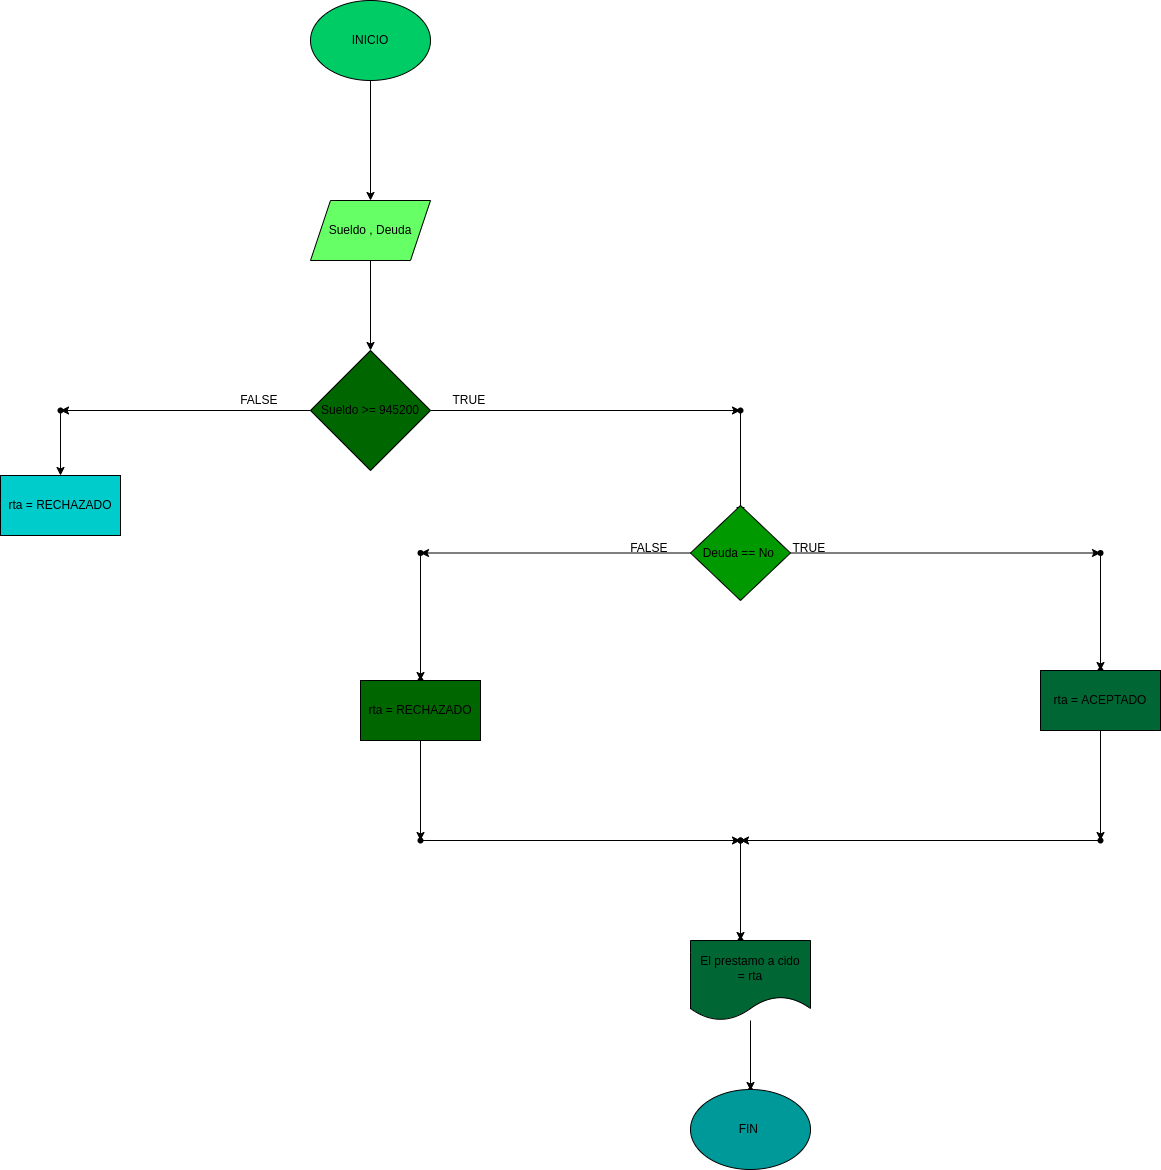

The diagram above was exported from draw.io. Its source (the exported page's mxGraphModel, read from the mxfile embedded in the PNG):
<mxGraphModel dx="902" dy="411" grid="1" gridSize="10" guides="1" tooltips="1" connect="1" arrows="1" fold="1" page="1" pageScale="1" pageWidth="827" pageHeight="1169" math="0" shadow="0">
  <root>
    <mxCell id="0" />
    <mxCell id="1" parent="0" />
    <mxCell id="3" style="edgeStyle=none;html=1;" edge="1" parent="1" source="2" target="4">
      <mxGeometry relative="1" as="geometry">
        <mxPoint x="550" y="320" as="targetPoint" />
      </mxGeometry>
    </mxCell>
    <mxCell id="2" value="INICIO" style="ellipse;whiteSpace=wrap;html=1;fillColor=#00CC66;" vertex="1" parent="1">
      <mxGeometry x="490" y="80" width="120" height="80" as="geometry" />
    </mxCell>
    <mxCell id="5" style="edgeStyle=none;html=1;" edge="1" parent="1" source="4" target="6">
      <mxGeometry relative="1" as="geometry">
        <mxPoint x="550" y="450" as="targetPoint" />
      </mxGeometry>
    </mxCell>
    <mxCell id="4" value="Sueldo , Deuda" style="shape=parallelogram;perimeter=parallelogramPerimeter;whiteSpace=wrap;html=1;fixedSize=1;fillColor=#66FF66;" vertex="1" parent="1">
      <mxGeometry x="490" y="280" width="120" height="60" as="geometry" />
    </mxCell>
    <mxCell id="8" value="" style="edgeStyle=none;html=1;" edge="1" parent="1" source="6" target="7">
      <mxGeometry relative="1" as="geometry" />
    </mxCell>
    <mxCell id="12" value="" style="edgeStyle=none;html=1;" edge="1" parent="1" source="6" target="11">
      <mxGeometry relative="1" as="geometry" />
    </mxCell>
    <mxCell id="6" value="Sueldo &amp;gt;= 945200" style="rhombus;whiteSpace=wrap;html=1;fillColor=#006600;" vertex="1" parent="1">
      <mxGeometry x="490" y="430" width="120" height="120" as="geometry" />
    </mxCell>
    <mxCell id="9" style="edgeStyle=none;html=1;" edge="1" parent="1" source="7" target="10">
      <mxGeometry relative="1" as="geometry">
        <mxPoint x="240" y="570" as="targetPoint" />
      </mxGeometry>
    </mxCell>
    <mxCell id="7" value="" style="shape=waypoint;sketch=0;size=6;pointerEvents=1;points=[];fillColor=default;resizable=0;rotatable=0;perimeter=centerPerimeter;snapToPoint=1;" vertex="1" parent="1">
      <mxGeometry x="230" y="480" width="20" height="20" as="geometry" />
    </mxCell>
    <mxCell id="10" value="rta = RECHAZADO" style="rounded=0;whiteSpace=wrap;html=1;fillColor=#00CCCC;" vertex="1" parent="1">
      <mxGeometry x="180" y="555" width="120" height="60" as="geometry" />
    </mxCell>
    <mxCell id="14" value="" style="edgeStyle=none;html=1;" edge="1" parent="1" source="11" target="13">
      <mxGeometry relative="1" as="geometry" />
    </mxCell>
    <mxCell id="11" value="" style="shape=waypoint;sketch=0;size=6;pointerEvents=1;points=[];fillColor=default;resizable=0;rotatable=0;perimeter=centerPerimeter;snapToPoint=1;" vertex="1" parent="1">
      <mxGeometry x="910" y="480" width="20" height="20" as="geometry" />
    </mxCell>
    <mxCell id="13" value="" style="shape=waypoint;sketch=0;size=6;pointerEvents=1;points=[];fillColor=default;resizable=0;rotatable=0;perimeter=centerPerimeter;snapToPoint=1;" vertex="1" parent="1">
      <mxGeometry x="910" y="585" width="20" height="20" as="geometry" />
    </mxCell>
    <mxCell id="17" value="" style="edgeStyle=none;html=1;" edge="1" parent="1" source="15" target="16">
      <mxGeometry relative="1" as="geometry" />
    </mxCell>
    <mxCell id="22" value="" style="edgeStyle=none;html=1;" edge="1" parent="1" source="15" target="21">
      <mxGeometry relative="1" as="geometry" />
    </mxCell>
    <mxCell id="15" value="Deuda == No&amp;nbsp;" style="rhombus;whiteSpace=wrap;html=1;fillColor=#009900;" vertex="1" parent="1">
      <mxGeometry x="870" y="585" width="100" height="95" as="geometry" />
    </mxCell>
    <mxCell id="19" value="" style="edgeStyle=none;html=1;" edge="1" parent="1" source="16" target="18">
      <mxGeometry relative="1" as="geometry" />
    </mxCell>
    <mxCell id="16" value="" style="shape=waypoint;sketch=0;size=6;pointerEvents=1;points=[];fillColor=default;resizable=0;rotatable=0;perimeter=centerPerimeter;snapToPoint=1;" vertex="1" parent="1">
      <mxGeometry x="590" y="622.5" width="20" height="20" as="geometry" />
    </mxCell>
    <mxCell id="18" value="" style="shape=waypoint;sketch=0;size=6;pointerEvents=1;points=[];fillColor=default;resizable=0;rotatable=0;perimeter=centerPerimeter;snapToPoint=1;" vertex="1" parent="1">
      <mxGeometry x="590" y="750" width="20" height="20" as="geometry" />
    </mxCell>
    <mxCell id="27" value="" style="edgeStyle=none;html=1;" edge="1" parent="1" source="20" target="26">
      <mxGeometry relative="1" as="geometry" />
    </mxCell>
    <mxCell id="20" value="rta = RECHAZADO" style="rounded=0;whiteSpace=wrap;html=1;fillColor=#006600;" vertex="1" parent="1">
      <mxGeometry x="540" y="760" width="120" height="60" as="geometry" />
    </mxCell>
    <mxCell id="24" value="" style="edgeStyle=none;html=1;" edge="1" parent="1" source="21" target="23">
      <mxGeometry relative="1" as="geometry" />
    </mxCell>
    <mxCell id="21" value="" style="shape=waypoint;sketch=0;size=6;pointerEvents=1;points=[];fillColor=default;resizable=0;rotatable=0;perimeter=centerPerimeter;snapToPoint=1;" vertex="1" parent="1">
      <mxGeometry x="1270" y="622.5" width="20" height="20" as="geometry" />
    </mxCell>
    <mxCell id="23" value="" style="shape=waypoint;sketch=0;size=6;pointerEvents=1;points=[];fillColor=default;resizable=0;rotatable=0;perimeter=centerPerimeter;snapToPoint=1;" vertex="1" parent="1">
      <mxGeometry x="1270" y="740" width="20" height="20" as="geometry" />
    </mxCell>
    <mxCell id="29" value="" style="edgeStyle=none;html=1;" edge="1" parent="1" source="25" target="28">
      <mxGeometry relative="1" as="geometry" />
    </mxCell>
    <mxCell id="25" value="rta = ACEPTADO" style="rounded=0;whiteSpace=wrap;html=1;fillColor=#006633;" vertex="1" parent="1">
      <mxGeometry x="1220" y="750" width="120" height="60" as="geometry" />
    </mxCell>
    <mxCell id="33" value="" style="edgeStyle=none;html=1;" edge="1" parent="1" source="26" target="32">
      <mxGeometry relative="1" as="geometry" />
    </mxCell>
    <mxCell id="26" value="" style="shape=waypoint;sketch=0;size=6;pointerEvents=1;points=[];fillColor=default;resizable=0;rotatable=0;perimeter=centerPerimeter;snapToPoint=1;rounded=0;" vertex="1" parent="1">
      <mxGeometry x="590" y="910" width="20" height="20" as="geometry" />
    </mxCell>
    <mxCell id="31" value="" style="edgeStyle=none;html=1;" edge="1" parent="1" source="28" target="30">
      <mxGeometry relative="1" as="geometry" />
    </mxCell>
    <mxCell id="28" value="" style="shape=waypoint;sketch=0;size=6;pointerEvents=1;points=[];fillColor=default;resizable=0;rotatable=0;perimeter=centerPerimeter;snapToPoint=1;rounded=0;" vertex="1" parent="1">
      <mxGeometry x="1270" y="910" width="20" height="20" as="geometry" />
    </mxCell>
    <mxCell id="30" value="" style="shape=waypoint;sketch=0;size=6;pointerEvents=1;points=[];fillColor=default;resizable=0;rotatable=0;perimeter=centerPerimeter;snapToPoint=1;rounded=0;" vertex="1" parent="1">
      <mxGeometry x="910" y="910" width="20" height="20" as="geometry" />
    </mxCell>
    <mxCell id="35" value="" style="edgeStyle=none;html=1;" edge="1" parent="1" source="32" target="34">
      <mxGeometry relative="1" as="geometry" />
    </mxCell>
    <mxCell id="32" value="" style="shape=waypoint;sketch=0;size=6;pointerEvents=1;points=[];fillColor=default;resizable=0;rotatable=0;perimeter=centerPerimeter;snapToPoint=1;rounded=0;" vertex="1" parent="1">
      <mxGeometry x="910" y="910" width="20" height="20" as="geometry" />
    </mxCell>
    <mxCell id="34" value="" style="shape=waypoint;sketch=0;size=6;pointerEvents=1;points=[];fillColor=default;resizable=0;rotatable=0;perimeter=centerPerimeter;snapToPoint=1;rounded=0;" vertex="1" parent="1">
      <mxGeometry x="910" y="1010" width="20" height="20" as="geometry" />
    </mxCell>
    <mxCell id="38" value="" style="edgeStyle=none;html=1;" edge="1" parent="1" source="36" target="37">
      <mxGeometry relative="1" as="geometry" />
    </mxCell>
    <mxCell id="36" value="El prestamo a cido&lt;br&gt;= rta" style="shape=document;whiteSpace=wrap;html=1;boundedLbl=1;fillColor=#006633;" vertex="1" parent="1">
      <mxGeometry x="870" y="1020" width="120" height="80" as="geometry" />
    </mxCell>
    <mxCell id="37" value="" style="shape=waypoint;sketch=0;size=6;pointerEvents=1;points=[];fillColor=default;resizable=0;rotatable=0;perimeter=centerPerimeter;snapToPoint=1;" vertex="1" parent="1">
      <mxGeometry x="920" y="1160" width="20" height="20" as="geometry" />
    </mxCell>
    <mxCell id="39" value="FIN&amp;nbsp;" style="ellipse;whiteSpace=wrap;html=1;fillColor=#009999;" vertex="1" parent="1">
      <mxGeometry x="870" y="1169" width="120" height="80" as="geometry" />
    </mxCell>
    <mxCell id="40" value="TRUE&amp;nbsp;" style="text;html=1;align=center;verticalAlign=middle;resizable=0;points=[];autosize=1;strokeColor=none;fillColor=none;" vertex="1" parent="1">
      <mxGeometry x="620" y="465" width="60" height="30" as="geometry" />
    </mxCell>
    <mxCell id="41" value="FALSE&amp;nbsp;" style="text;html=1;align=center;verticalAlign=middle;resizable=0;points=[];autosize=1;strokeColor=none;fillColor=none;" vertex="1" parent="1">
      <mxGeometry x="410" y="465" width="60" height="30" as="geometry" />
    </mxCell>
    <mxCell id="42" value="TRUE&amp;nbsp;" style="text;html=1;align=center;verticalAlign=middle;resizable=0;points=[];autosize=1;strokeColor=none;fillColor=none;" vertex="1" parent="1">
      <mxGeometry x="960" y="612.5" width="60" height="30" as="geometry" />
    </mxCell>
    <mxCell id="43" value="FALSE&amp;nbsp;" style="text;html=1;align=center;verticalAlign=middle;resizable=0;points=[];autosize=1;strokeColor=none;fillColor=none;" vertex="1" parent="1">
      <mxGeometry x="800" y="612.5" width="60" height="30" as="geometry" />
    </mxCell>
  </root>
</mxGraphModel>